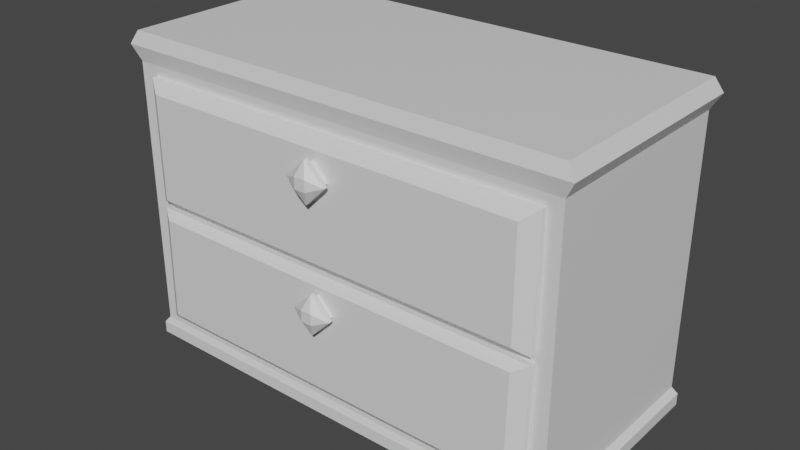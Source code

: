 # Source: Dresser.blend  (saved by Blender 2.80.75; exported with 4.5.12 LTS)
import bpy
from mathutils import Matrix  # noqa: F401  (used for matrix-valued properties, if any)

bpy.ops.wm.read_factory_settings(use_empty=True)
scene = bpy.context.scene
scene.name = 'Scene'

# ---- collections
col_collection = bpy.data.collections.new('Collection'); scene.collection.children.link(col_collection)

# ---- materials (node trees are filled in below, after node groups)
mat_material = bpy.data.materials.new('Material')
mat_material.alpha_threshold = 0.0
mat_material.use_transparent_shadow = False
mat_material.line_color = (0.0, 0.0, 0.0, 1.0)

# ---- material node trees
mat_material.use_nodes = True; mat_material.node_tree.nodes.clear()
_N = mat_material.node_tree.nodes; _L = mat_material.node_tree.links
n0 = _N.new('ShaderNodeOutputMaterial'); n0.name = 'Material Output'; n0.location = (300, 300)
n1 = _N.new('ShaderNodeBsdfPrincipled'); n1.name = 'Principled BSDF'; n1.location = (10, 300)
n1.distribution = 'GGX'
n1.subsurface_method = 'BURLEY'
n1.inputs[2].default_value = 0.4
n1.inputs[3].default_value = 1.45
n1.inputs[27].default_value = (0.0, 0.0, 0.0, 1.0)
n1.inputs[28].default_value = 1.0
_L.new(n1.outputs[0], n0.inputs[0])
n0.is_active_output = True

# ---- world
world_world = bpy.data.worlds.new('World'); scene.world = world_world
world_world.use_nodes = True; world_world.node_tree.nodes.clear()
_N = world_world.node_tree.nodes; _L = world_world.node_tree.links
n0 = _N.new('ShaderNodeOutputWorld'); n0.name = 'World Output'; n0.location = (300, 300)
n1 = _N.new('ShaderNodeBackground'); n1.name = 'Background'; n1.location = (10, 300)
n1.inputs[0].default_value = (0.05088, 0.05088, 0.05088, 1.0)
_L.new(n1.outputs[0], n0.inputs[0])
n0.is_active_output = True
world_world.color = (0.05088, 0.05088, 0.05088)
world_world.use_sun_shadow = False
world_world.sun_shadow_jitter_overblur = 0.0

# ---- meshes
me_circle_001 = bpy.data.meshes.new('Circle.001')
me_circle_001.from_pydata([(1.692, 1.722, 1.347), (1.629, 1.692, -0.7337), (1.692, 0.1019, 1.347), (1.629, 0.132, -0.7337), (-1.692, 1.722, 1.347), (-1.629, 1.692, -0.7337), (-1.692, 0.1019, 1.347), (-1.629, 0.132, -0.7337), (1.629, 1.692, 1.235), (-1.629, 0.132, 1.235), (1.629, 0.132, 1.235), (-1.629, 1.692, 1.235), (1.637, 1.696, 1.443), (1.637, 0.1281, 1.443), (-1.637, 1.696, 1.443), (-1.637, 0.1281, 1.443), (1.669, 1.711, -0.7816), (1.669, 0.113, -0.7816), (-1.669, 1.711, -0.7816), (-1.669, 0.113, -0.7816), (1.669, 1.711, -0.8694), (1.669, 0.113, -0.8694), (-1.669, 1.711, -0.8694), (-1.669, 0.113, -0.8694), (1.523, 0.1357, 1.159), (1.509, 0.1357, -0.6615), (-1.511, 0.1357, -0.6615), (-1.497, 0.1357, 1.159), (1.629, 1.692, 0.2505), (1.629, 0.132, 0.2505), (-1.629, 1.692, 0.2505), (-1.629, 0.132, 0.2505), (1.523, 0.09812, 1.159), (1.509, 0.09812, -0.6615), (-1.511, 0.09812, -0.6615), (-1.497, 0.09812, 1.159), (-1.396, 0.03412, 0.3253), (-1.396, 0.03412, 1.081), (1.422, 0.03412, 1.081), (1.422, 0.03412, 0.3253), (1.422, 0.03412, 0.1694), (1.408, 0.03412, -0.5837), (-1.41, 0.03412, -0.5837), (-1.396, 0.03412, 0.1694), (1.523, 0.1357, 0.2755), (1.523, 0.1357, 0.2189), (1.551, 0.1347, 0.2481), (-1.497, 0.1357, 0.2189), (-1.497, 0.1357, 0.2755), (-1.525, 0.1349, 0.2479), (1.515, 0.09297, 0.2723), (1.514, 0.09295, 0.2223), (-1.489, 0.09297, 0.222), (-1.488, 0.09297, 0.2723)], [], [(4, 6, 15, 14), (10, 2, 6, 9), (9, 6, 4, 11), (7, 5, 18, 19), (8, 0, 2, 10), (11, 4, 0, 8), (30, 11, 8, 28), (28, 8, 10, 29), (31, 9, 11, 30), (7, 3, 25, 26), (12, 14, 15, 13), (2, 0, 12, 13), (0, 4, 14, 12), (6, 2, 13, 15), (16, 17, 21, 20), (1, 3, 17, 16), (5, 1, 16, 18), (3, 7, 19, 17), (22, 20, 21, 23), (18, 16, 20, 22), (17, 19, 23, 21), (19, 18, 22, 23), (10, 9, 27, 24), (27, 48, 53, 35), (33, 51, 40, 41), (47, 26, 34, 52), (44, 24, 32, 50), (7, 31, 30, 5), (1, 28, 29, 3), (5, 30, 28, 1), (26, 25, 33, 34), (29, 10, 24, 44, 46), (24, 27, 35, 32), (3, 29, 46, 45, 25), (9, 31, 49, 48, 27), (31, 7, 26, 47, 49), (35, 53, 36, 37), (53, 50, 39, 36), (32, 35, 37, 38), (51, 52, 43, 40), (52, 34, 42, 43), (34, 33, 41, 42), (50, 32, 38, 39), (44, 45, 46), (47, 48, 49), (45, 47, 52, 51), (44, 50, 53, 48), (44, 48, 47, 45), (25, 45, 51, 33), (36, 39, 38, 37), (40, 43, 42, 41)])
_uv = me_circle_001.uv_layers.new(name='UVMap')
_uv.uv.foreach_set('vector', [0.625, 0.75, 0.625, 0.5, 0.625, 0.5, 0.625, 0.75, 0.6115, 0.25, 0.625, 0.25, 0.625, 0.5, 0.6115, 0.5, 0.6115, 0.5, 0.625, 0.5, 0.625, 0.75, 0.6115, 0.75, 0.375, 0.5, 0.375, 0.75, 0.375, 0.75, 0.375, 0.5, 0.3615, 0.5, 0.375, 0.5, 0.375, 0.75, 0.3615, 0.75, 0.8615, 0.5, 0.875, 0.5, 0.875, 0.75, 0.8615, 0.75, 0.7433, 0.5, 0.8615, 0.5, 0.8615, 0.75, 0.7433, 0.75, 0.2433, 0.5, 0.3615, 0.5, 0.3615, 0.75, 0.2433, 0.75, 0.4933, 0.5, 0.6115, 0.5, 0.6115, 0.75, 0.4933, 0.75, 0.375, 0.5, 0.375, 0.25, 0.375, 0.25, 0.375, 0.5, 0.375, 0.0, 0.625, 0.0, 0.625, 0.25, 0.375, 0.25, 0.375, 0.75, 0.375, 0.5, 0.375, 0.5, 0.375, 0.75, 0.875, 0.75, 0.875, 0.5, 0.875, 0.5, 0.875, 0.75, 0.625, 0.5, 0.625, 0.25, 0.625, 0.25, 0.625, 0.5, 0.125, 0.5, 0.125, 0.75, 0.125, 0.75, 0.125, 0.5, 0.125, 0.5, 0.125, 0.75, 0.125, 0.75, 0.125, 0.5, 0.625, 0.5, 0.625, 0.75, 0.625, 0.75, 0.625, 0.5, 0.375, 0.25, 0.375, 0.5, 0.375, 0.5, 0.375, 0.25, 0.375, 0.75, 0.625, 0.75, 0.625, 1.0, 0.375, 1.0, 0.625, 0.5, 0.625, 0.75, 0.625, 0.75, 0.625, 0.5, 0.375, 0.25, 0.375, 0.5, 0.375, 0.5, 0.375, 0.25, 0.375, 0.5, 0.375, 0.75, 0.375, 0.75, 0.375, 0.5, 0.6115, 0.25, 0.6115, 0.5, 0.6115, 0.5, 0.6115, 0.25, 0.6115, 0.5, 0.4969, 0.5, 0.4965, 0.5, 0.6115, 0.5, 0.125, 0.75, 0.2408, 0.75, 0.2433, 0.75, 0.125, 0.75, 0.4896, 0.5, 0.375, 0.5, 0.375, 0.5, 0.49, 0.5, 0.2469, 0.75, 0.3615, 0.75, 0.3615, 0.75, 0.2465, 0.75, 0.375, 0.5, 0.4933, 0.5, 0.4933, 0.75, 0.375, 0.75, 0.125, 0.5, 0.2433, 0.5, 0.2433, 0.75, 0.125, 0.75, 0.625, 0.5, 0.7433, 0.5, 0.7433, 0.75, 0.625, 0.75, 0.375, 0.5, 0.375, 0.25, 0.375, 0.25, 0.375, 0.5, 0.2433, 0.75, 0.3615, 0.75, 0.3615, 0.75, 0.2469, 0.75, 0.2433, 0.75, 0.6115, 0.25, 0.6115, 0.5, 0.6115, 0.5, 0.6115, 0.25, 0.125, 0.75, 0.2433, 0.75, 0.2433, 0.75, 0.2396, 0.75, 0.125, 0.75, 0.6115, 0.5, 0.4933, 0.5, 0.4933, 0.5, 0.4969, 0.5, 0.6115, 0.5, 0.4933, 0.5, 0.375, 0.5, 0.375, 0.5, 0.4896, 0.5, 0.4933, 0.5, 0.6115, 0.5, 0.4958, 0.5, 0.4933, 0.5, 0.6115, 0.5, 0.4933, 0.5012, 0.4933, 0.2488, 0.4933, 0.25, 0.4933, 0.5, 0.6115, 0.25, 0.6115, 0.5, 0.6115, 0.5, 0.6115, 0.25, 0.4933, 0.2488, 0.4933, 0.5013, 0.4933, 0.5, 0.4933, 0.25, 0.4908, 0.5, 0.375, 0.5, 0.375, 0.5, 0.4933, 0.5, 0.375, 0.5, 0.375, 0.25, 0.375, 0.25, 0.375, 0.5, 0.2458, 0.75, 0.3615, 0.75, 0.3615, 0.75, 0.2433, 0.75, 0.2469, 0.75, 0.2396, 0.75, 0.2433, 0.75, 0.4896, 0.5, 0.4969, 0.5, 0.4933, 0.5, 0.2396, 0.75, 0.4896, 0.5, 0.4933, 0.5013, 0.24, 0.75, 0.2469, 0.75, 0.4933, 0.2488, 0.4965, 0.5, 0.4969, 0.5, 0.2469, 0.75, 0.4969, 0.5, 0.4896, 0.5, 0.2396, 0.75, 0.125, 0.75, 0.2396, 0.75, 0.24, 0.75, 0.125, 0.75, 0.4933, 0.5, 0.4933, 0.25, 0.3615, 0.75, 0.6115, 0.5, 0.4933, 0.25, 0.4933, 0.5, 0.375, 0.5, 0.375, 0.25])
me_circle_001.materials.append(mat_material)
me_circle_001.use_remesh_preserve_volume = False
me_circle_001.use_remesh_preserve_attributes = False
me_circle_001.use_mirror_vertex_groups = False
me_circle_001.update()
me_cube_001 = bpy.data.meshes.new('Cube.001')
me_cube_001.from_pydata([(3.693, -1.94, 0.03944), (3.693, -1.94, 1.632), (3.693, 1.448, 0.03944), (3.693, 1.448, 1.632), (0.0, 1.448, 0.03944), (0.0, 1.448, 1.632), (0.0, -1.94, 0.03944), (0.0, -1.94, 1.632), (0.0, 1.251, 1.632), (3.567, 1.251, 1.632), (3.567, -1.743, 1.632), (0.0, -1.743, 1.632), (0.0, 1.251, 0.2104), (3.567, 1.251, 0.2104), (3.567, -1.743, 0.2104), (0.0, -1.743, 0.2104)], [], [(4, 5, 3, 2), (2, 3, 1, 0), (4, 2, 0, 6), (3, 5, 8, 9), (0, 1, 7, 6), (10, 9, 13, 14), (7, 1, 10, 11), (1, 3, 9, 10), (13, 12, 15, 14), (11, 10, 14, 15), (9, 8, 12, 13)])
_uv = me_cube_001.uv_layers.new(name='UVMap')
_uv.uv.foreach_set('vector', [0.375, 0.375, 0.625, 0.375, 0.625, 0.5, 0.375, 0.5, 0.375, 0.5, 0.625, 0.5, 0.625, 0.75, 0.375, 0.75, 0.25, 0.5, 0.375, 0.5, 0.375, 0.75, 0.25, 0.75, 0.625, 0.5, 0.625, 0.375, 0.625, 0.375, 0.625, 0.5, 0.375, 0.75, 0.625, 0.75, 0.625, 0.875, 0.375, 0.875, 0.625, 0.75, 0.625, 0.5, 0.625, 0.5, 0.625, 0.75, 0.625, 0.875, 0.625, 0.75, 0.625, 0.75, 0.625, 0.875, 0.625, 0.75, 0.625, 0.5, 0.625, 0.5, 0.625, 0.75, 0.625, 0.5, 0.75, 0.5, 0.75, 0.75, 0.625, 0.75, 0.625, 0.875, 0.625, 0.75, 0.625, 0.75, 0.625, 0.875, 0.625, 0.5, 0.625, 0.375, 0.625, 0.375, 0.625, 0.5])
me_cube_001.use_remesh_preserve_volume = False
me_cube_001.use_remesh_preserve_attributes = False
me_cube_001.use_mirror_vertex_groups = False
me_cube_001.update()
me_cube_002 = bpy.data.meshes.new('Cube.002')
me_cube_002.from_pydata([(3.693, -1.94, 0.03944), (3.693, -1.94, 1.632), (3.693, 1.448, 0.03944), (3.693, 1.448, 1.632), (0.0, 1.448, 0.03944), (0.0, 1.448, 1.632), (0.0, -1.94, 0.03944), (0.0, -1.94, 1.632), (0.0, 1.251, 1.632), (3.567, 1.251, 1.632), (3.567, -1.743, 1.632), (0.0, -1.743, 1.632), (0.0, 1.251, 0.2104), (3.567, 1.251, 0.2104), (3.567, -1.743, 0.2104), (0.0, -1.743, 0.2104)], [], [(4, 5, 3, 2), (2, 3, 1, 0), (4, 2, 0, 6), (3, 5, 8, 9), (0, 1, 7, 6), (10, 9, 13, 14), (7, 1, 10, 11), (1, 3, 9, 10), (13, 12, 15, 14), (11, 10, 14, 15), (9, 8, 12, 13)])
_uv = me_cube_002.uv_layers.new(name='UVMap')
_uv.uv.foreach_set('vector', [0.375, 0.375, 0.625, 0.375, 0.625, 0.5, 0.375, 0.5, 0.375, 0.5, 0.625, 0.5, 0.625, 0.75, 0.375, 0.75, 0.25, 0.5, 0.375, 0.5, 0.375, 0.75, 0.25, 0.75, 0.625, 0.5, 0.625, 0.375, 0.625, 0.375, 0.625, 0.5, 0.375, 0.75, 0.625, 0.75, 0.625, 0.875, 0.375, 0.875, 0.625, 0.75, 0.625, 0.5, 0.625, 0.5, 0.625, 0.75, 0.625, 0.875, 0.625, 0.75, 0.625, 0.75, 0.625, 0.875, 0.625, 0.75, 0.625, 0.5, 0.625, 0.5, 0.625, 0.75, 0.625, 0.5, 0.75, 0.5, 0.75, 0.75, 0.625, 0.75, 0.625, 0.875, 0.625, 0.75, 0.625, 0.75, 0.625, 0.875, 0.625, 0.5, 0.625, 0.375, 0.625, 0.375, 0.625, 0.5])
me_cube_002.use_remesh_preserve_volume = False
me_cube_002.use_remesh_preserve_attributes = False
me_cube_002.use_mirror_vertex_groups = False
me_cube_002.update()
me_circle_000 = bpy.data.meshes.new('Circle.000')
me_circle_000.from_pydata([(-0.1477, -0.03199, -2.98e-08), (-2.98e-08, -0.03199, -0.1477), (0.0, -0.03199, 0.1477), (0.1477, -0.03199, -2.98e-08), (-0.1477, -0.002861, -2.98e-08), (-2.98e-08, -0.002861, -0.1477), (0.0, -0.002861, 0.1477), (0.1477, -0.002861, -2.98e-08), (-0.1167, 0.01841, -2.98e-08), (0.0, 0.01841, -0.1167), (0.0, 0.01841, 0.1167), (0.1167, 0.01841, -2.98e-08), (-0.1167, 0.07823, -2.98e-08), (0.0, 0.07823, -0.1167), (0.0, 0.07823, 0.1167), (0.1167, 0.07823, -2.98e-08), (0.04011, -0.07823, 0.04011), (-0.04011, -0.07823, 0.04011), (-0.04011, -0.07823, -0.04011), (0.04011, -0.07823, -0.04011)], [], [(3, 19, 18, 1), (7, 11, 10, 6), (1, 5, 7, 3), (2, 6, 4, 0), (3, 7, 6, 2), (0, 4, 5, 1), (8, 12, 13, 9), (4, 8, 9, 5), (5, 9, 11, 7), (6, 10, 8, 4), (12, 14, 15, 13), (9, 13, 15, 11), (10, 14, 12, 8), (11, 15, 14, 10), (17, 18, 19, 16), (0, 17, 16, 2), (2, 16, 19, 3), (1, 18, 17, 0)])
_uv = me_circle_000.uv_layers.new(name='UVMap')
_uv.uv.foreach_set('vector', [1.0, 1.0, 1.0, 1.0, 1.0, 0.0, 1.0, 0.0, 1.0, 1.0, 1.0, 1.0, 0.0, 1.0, 0.0, 1.0, 1.0, 0.0, 1.0, 0.0, 1.0, 1.0, 1.0, 1.0, 0.0, 1.0, 0.0, 1.0, 0.0, 0.0, 0.0, 0.0, 1.0, 1.0, 1.0, 1.0, 0.0, 1.0, 0.0, 1.0, 0.0, 0.0, 0.0, 0.0, 1.0, 0.0, 1.0, 0.0, 0.0, 0.0, 0.0, 0.0, 1.0, 0.0, 1.0, 0.0, 0.0, 0.0, 0.0, 0.0, 1.0, 0.0, 1.0, 0.0, 1.0, 0.0, 1.0, 0.0, 1.0, 1.0, 1.0, 1.0, 0.0, 1.0, 0.0, 1.0, 0.0, 0.0, 0.0, 0.0, 0.0, 0.0, 0.0, 1.0, 1.0, 1.0, 1.0, 0.0, 1.0, 0.0, 1.0, 0.0, 1.0, 1.0, 1.0, 1.0, 0.0, 1.0, 0.0, 1.0, 0.0, 0.0, 0.0, 0.0, 1.0, 1.0, 1.0, 1.0, 0.0, 1.0, 0.0, 1.0, 0.0, 0.0, 1.0, 0.0, 1.0, 1.0, 0.0, 1.0, 0.0, 0.0, 0.0, 0.0, 0.0, 1.0, 0.0, 1.0, 0.0, 1.0, 0.0, 1.0, 1.0, 1.0, 1.0, 1.0, 1.0, 0.0, 1.0, 0.0, 0.0, 0.0, 0.0, 0.0])
me_circle_000.materials.append(mat_material)
me_circle_000.use_remesh_preserve_volume = False
me_circle_000.use_remesh_preserve_attributes = False
me_circle_000.use_mirror_vertex_groups = False
me_circle_000.update()
me_circle_002 = bpy.data.meshes.new('Circle.002')
me_circle_002.from_pydata([(-0.1477, -0.03722, 0.9003), (-7.838e-08, -0.03722, 0.7527), (-5.545e-08, -0.03722, 1.048), (0.1477, -0.03722, 0.9003), (-0.1477, -0.008095, 0.9003), (-7.686e-08, -0.008095, 0.7527), (-5.393e-08, -0.008095, 1.048), (0.1477, -0.008095, 0.9003), (-0.1167, 0.01317, 0.9003), (-7.442e-08, 0.01317, 0.7836), (-5.629e-08, 0.01317, 1.017), (0.1167, 0.01317, 0.9003), (-0.1167, 0.073, 0.9003), (-7.29e-08, 0.073, 0.7836), (-5.477e-08, 0.073, 1.017), (0.1167, 0.073, 0.9003), (0.04011, -0.08347, 0.9404), (-0.04011, -0.08347, 0.9404), (-0.04011, -0.08347, 0.8602), (0.04011, -0.08347, 0.8602)], [], [(3, 19, 18, 1), (7, 11, 10, 6), (1, 5, 7, 3), (2, 6, 4, 0), (3, 7, 6, 2), (0, 4, 5, 1), (8, 12, 13, 9), (4, 8, 9, 5), (5, 9, 11, 7), (6, 10, 8, 4), (12, 14, 15, 13), (9, 13, 15, 11), (10, 14, 12, 8), (11, 15, 14, 10), (17, 18, 19, 16), (0, 17, 16, 2), (2, 16, 19, 3), (1, 18, 17, 0)])
_uv = me_circle_002.uv_layers.new(name='UVMap')
_uv.uv.foreach_set('vector', [1.0, 1.0, 1.0, 1.0, 1.0, 0.0, 1.0, 0.0, 1.0, 1.0, 1.0, 1.0, 0.0, 1.0, 0.0, 1.0, 1.0, 0.0, 1.0, 0.0, 1.0, 1.0, 1.0, 1.0, 0.0, 1.0, 0.0, 1.0, 0.0, 0.0, 0.0, 0.0, 1.0, 1.0, 1.0, 1.0, 0.0, 1.0, 0.0, 1.0, 0.0, 0.0, 0.0, 0.0, 1.0, 0.0, 1.0, 0.0, 0.0, 0.0, 0.0, 0.0, 1.0, 0.0, 1.0, 0.0, 0.0, 0.0, 0.0, 0.0, 1.0, 0.0, 1.0, 0.0, 1.0, 0.0, 1.0, 0.0, 1.0, 1.0, 1.0, 1.0, 0.0, 1.0, 0.0, 1.0, 0.0, 0.0, 0.0, 0.0, 0.0, 0.0, 0.0, 1.0, 1.0, 1.0, 1.0, 0.0, 1.0, 0.0, 1.0, 0.0, 1.0, 1.0, 1.0, 1.0, 0.0, 1.0, 0.0, 1.0, 0.0, 0.0, 0.0, 0.0, 1.0, 1.0, 1.0, 1.0, 0.0, 1.0, 0.0, 1.0, 0.0, 0.0, 1.0, 0.0, 1.0, 1.0, 0.0, 1.0, 0.0, 0.0, 0.0, 0.0, 0.0, 1.0, 0.0, 1.0, 0.0, 1.0, 0.0, 1.0, 1.0, 1.0, 1.0, 1.0, 1.0, 0.0, 1.0, 0.0, 0.0, 0.0, 0.0, 0.0])
me_circle_002.materials.append(mat_material)
me_circle_002.use_remesh_preserve_volume = False
me_circle_002.use_remesh_preserve_attributes = False
me_circle_002.use_mirror_vertex_groups = False
me_circle_002.update()

# ---- objects
ob_circle_001 = bpy.data.objects.new('Circle.001', me_circle_001)
ob_cube = bpy.data.objects.new('Cube', me_cube_001)
ob_cube_001 = bpy.data.objects.new('Cube.001', me_cube_002)
ob_circle_000 = bpy.data.objects.new('Circle.000', me_circle_000)
ob_circle_002 = bpy.data.objects.new('Circle.002', me_circle_002)

# ---- transforms, parenting, visibility, modifiers, constraints
ob_circle_001.location = (-0.04656, -2.248, -0.747)
ob_circle_001.scale = (2.456, 2.456, 2.456)
ob_circle_001.lineart.crease_threshold = 0.0
_m = ob_circle_001.modifiers.new('Solidify', 'SOLIDIFY')
_m.thickness = 0.1
_m.nonmanifold_thickness_mode = 'FIXED'
_m.nonmanifold_merge_threshold = 0.0003
ob_cube.location = (0.0, 0.0, 0.0)
ob_cube.lineart.crease_threshold = 0.0
_m = ob_cube.modifiers.new('Mirror', 'MIRROR')
_m.use_clip = True
ob_cube_001.location = (0.0, 0.0, -2.271)
ob_cube_001.lineart.crease_threshold = 0.0
_m = ob_cube_001.modifiers.new('Mirror', 'MIRROR')
_m.use_clip = True
ob_circle_000.location = (-0.04656, -2.248, -0.747)
ob_circle_000.scale = (2.456, 2.456, 2.456)
ob_circle_000.lineart.crease_threshold = 0.0
ob_circle_002.location = (-0.04656, -2.248, -0.747)
ob_circle_002.scale = (2.456, 2.456, 2.456)
ob_circle_002.lineart.crease_threshold = 0.0

# ---- collection membership
col_collection.objects.link(ob_circle_001)
col_collection.objects.link(ob_cube)
col_collection.objects.link(ob_cube_001)
col_collection.objects.link(ob_circle_000)
col_collection.objects.link(ob_circle_002)

# ---- scene / render settings (as saved in the file)
scene.frame_start = 1; scene.frame_end = 250; scene.frame_set(1)
scene.render.engine = 'BLENDER_EEVEE_NEXT'
scene.cycles.use_denoising = False
scene.cycles.samples = 128
scene.cycles.sampling_pattern = 'TABULATED_SOBOL'
scene.cycles.use_adaptive_sampling = False
scene.cycles.use_light_tree = False
scene.view_settings.view_transform = 'Filmic'
bpy.context.view_layer.update()

# ---- added for rendering (the .blend has no active camera and no usable light): camera, sun
cam_auto = bpy.data.cameras.new('AutoCamera')
cam_auto.lens = 50.0
cam_auto.sensor_width = 36.0
cam_auto.clip_end = 1000.0
ob_auto_camera = bpy.data.objects.new('AutoCamera', cam_auto)
scene.collection.objects.link(ob_auto_camera)
ob_auto_camera.location = (10.1307, -12.448, 8.09875)
ob_auto_camera.rotation_euler = (1.09748, -7.21219e-08, 0.694738)
scene.camera = ob_auto_camera
light_auto_sun = bpy.data.lights.new('AutoSun', 'SUN')
light_auto_sun.energy = 3.0
light_auto_sun.angle = 0.0523599
ob_auto_sun = bpy.data.objects.new('AutoSun', light_auto_sun)
scene.collection.objects.link(ob_auto_sun)
ob_auto_sun.rotation_euler = (0.872665, 0.174533, 0.523599)
bpy.context.view_layer.update()
